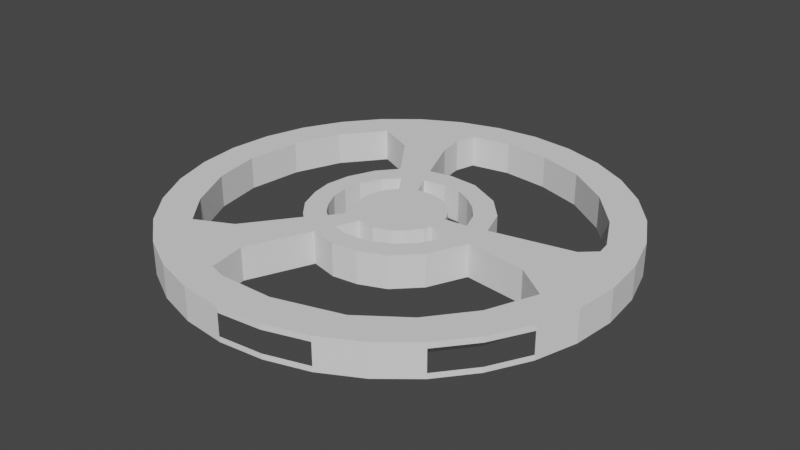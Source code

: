 # Source: Walls.blend  (saved by Blender 2.83.20; exported with 4.5.12 LTS)
import bpy
from mathutils import Matrix  # noqa: F401  (used for matrix-valued properties, if any)

bpy.ops.wm.read_factory_settings(use_empty=True)
scene = bpy.context.scene
scene.name = 'Scene'

# ---- collections
col_collection = bpy.data.collections.new('Collection'); scene.collection.children.link(col_collection)

# ---- world
world_world = bpy.data.worlds.new('World'); scene.world = world_world
world_world.use_nodes = True; world_world.node_tree.nodes.clear()
_N = world_world.node_tree.nodes; _L = world_world.node_tree.links
n0 = _N.new('ShaderNodeOutputWorld'); n0.name = 'World Output'; n0.location = (300, 300)
n1 = _N.new('ShaderNodeBackground'); n1.name = 'Background'; n1.location = (10, 300)
n1.inputs[0].default_value = (0.05088, 0.05088, 0.05088, 1.0)
_L.new(n1.outputs[0], n0.inputs[0])
n0.is_active_output = True
world_world.color = (0.05088, 0.05088, 0.05088)
world_world.use_sun_shadow = False
world_world.sun_shadow_jitter_overblur = 0.0

# ---- meshes
me_cylinder_002 = bpy.data.meshes.new('Cylinder.002')
me_cylinder_002.from_pydata([(0.0, 1.414, -0.4724), (0.2758, 1.386, -0.4724), (0.5409, 1.306, -0.4724), (0.7853, 1.175, -0.4724), (0.9995, 0.9995, -0.4724), (1.175, 0.7853, -0.4724), (1.306, 0.5409, -0.4724), (1.386, 0.2758, -0.4724), (1.414, 1.067e-07, -0.4724), (1.386, -0.2758, -0.4724), (1.306, -0.5409, -0.4724), (1.175, -0.7853, -0.4724), (0.9995, -0.9995, -0.4724), (0.7853, -1.175, -0.4724), (0.5409, -1.306, -0.4724), (0.2758, -1.386, -0.4724), (-4.606e-07, -1.414, -0.4724), (-0.2758, -1.386, -0.4724), (-0.5409, -1.306, -0.4724), (-0.7853, -1.175, -0.4724), (-0.9995, -0.9995, -0.4724), (-1.175, -0.7853, -0.4724), (-1.306, -0.5409, -0.4724), (-1.386, -0.2758, -0.4724), (-1.414, 1.365e-06, -0.4724), (-1.386, 0.2758, -0.4724), (-1.306, 0.5409, -0.4724), (-1.175, 0.7853, -0.4724), (-0.9995, 0.9995, -0.4724), (-0.7853, 1.175, -0.4724), (-0.5409, 1.306, -0.4724), (-0.2758, 1.386, -0.4724), (-0.8303, 0.8613, -0.4724), (-0.5804, 0.7462, -0.4724), (-0.362, 0.438, -0.4724), (-0.4672, 0.3128, -0.4724), (-0.5393, 0.1436, -0.4724), (-0.5612, -0.013, -0.4724), (-0.5393, -0.1462, -0.4724), (-0.4829, -0.2918, -0.4724), (-0.3952, -0.3984, -0.4724), (-0.3591, -0.4297, -0.4724), (-0.5941, -0.7446, -0.4724), (-0.8275, -0.8573, -0.4724), (-0.9951, -0.6521, -0.4724), (-1.141, -0.3529, -0.4724), (-1.197, -0.04277, -0.4724), (-1.156, 0.3097, -0.4724), (-1.037, 0.6058, -0.4724), (-0.2696, -0.3271, -0.4724), (-0.1805, -0.2024, -0.4724), (-0.2405, -0.1245, -0.4724), (-0.2689, -0.01828, -0.4724), (-0.2702, 0.02594, -0.4724), (-0.2432, 0.1249, -0.4724), (-0.1917, 0.1962, -0.4724), (-0.1811, 0.2081, -0.4724), (-0.2689, 0.3328, -0.4724), (-0.3534, 0.2463, -0.4724), (-0.4141, 0.115, -0.4724), (-0.4293, -0.001118, -0.4724), (-0.4141, -0.1146, -0.4724), (-0.3646, -0.2182, -0.4724), (-0.3118, -0.2902, -0.4724), (-0.1395, 0.3997, -0.4724), (-0.082, 0.2667, -0.4724), (0.02966, 0.2732, -0.4724), (0.1298, 0.2486, -0.4724), (0.1939, 0.1993, -0.4724), (0.2366, 0.1468, -0.4724), (0.2645, 0.1041, -0.4724), (0.2776, 0.06141, -0.4724), (0.4254, 0.07783, -0.4724), (0.3811, 0.1961, -0.4724), (0.3072, 0.2897, -0.4724), (0.2218, 0.3553, -0.4724), (0.1134, 0.4145, -0.4724), (0.001745, 0.4227, -0.4724), (0.5507, 0.1036, -0.4724), (1.069, 0.2104, -0.4724), (-0.1969, 0.5278, -0.4724), (-0.3332, 0.8545, -0.4724), (-0.3546, 1.017, -0.4724), (-0.3185, 1.152, -0.4724), (-0.06886, 1.199, -0.4724), (0.2316, 1.168, -0.4724), (0.5289, 1.073, -0.4724), (0.8064, 0.8824, -0.4724), (1.021, 0.6345, -0.4724), (1.148, 0.3849, -0.4724), (1.161, 0.2946, -0.4724), (0.4862, 0.2897, -0.4724), (0.3548, 0.4342, -0.4724), (0.143, 0.5409, -0.4724), (-0.05901, 0.5573, -0.4724), (0.4975, -0.2341, -0.4724), (1.123, -0.2634, -0.4724), (0.3087, -0.4743, -0.4724), (0.5633, -0.08913, -0.4724), (0.9506, -0.1375, -0.4724), (1.16, -0.2909, -0.4724), (0.4543, -0.3292, -0.4724), (1.033, -0.5995, -0.4724), (0.8255, -0.8597, -0.4724), (0.5471, -1.061, -0.4724), (0.1336, -1.182, -0.4724), (-0.2073, -1.187, -0.4724), (-0.3243, -1.154, -0.4724), (-0.3626, -0.9142, -0.4724), (-0.1912, -0.5188, -0.4724), (-0.0177, -0.5612, -0.4724), (0.1437, -0.541, -0.4724), (0.1606, -0.2184, -0.4724), (0.3612, -0.2278, -0.4724), (0.1992, -0.1852, -0.4724), (0.2611, -0.1032, -0.4724), (0.272, -0.05769, -0.4724), (0.4213, -0.0759, -0.4724), (0.3977, -0.1651, -0.4724), (-0.08128, -0.2598, -0.4724), (0.02616, -0.2726, -0.4724), (0.1336, -0.2416, -0.4724), (0.3394, -0.2653, -0.4724), (0.2483, -0.3491, -0.4724), (0.1063, -0.4201, -0.4724), (-0.03576, -0.4274, -0.4724), (-0.1432, -0.4037, -0.4724), (0.2758, 1.386, -0.2644), (0.0, 1.414, -0.2644), (0.5409, 1.306, -0.2644), (0.7853, 1.175, -0.2644), (0.9995, 0.9995, -0.2644), (1.175, 0.7853, -0.2644), (1.306, 0.5409, -0.2644), (1.386, 0.2758, -0.2644), (1.414, 1.067e-07, -0.2644), (1.386, -0.2758, -0.2644), (1.306, -0.5409, -0.2644), (1.175, -0.7853, -0.2644), (0.9995, -0.9995, -0.2644), (0.7853, -1.175, -0.2644), (0.5409, -1.306, -0.2644), (0.2758, -1.386, -0.2644), (-4.606e-07, -1.414, -0.2644), (-0.2758, -1.386, -0.2644), (-0.5409, -1.306, -0.2644), (-0.7853, -1.175, -0.2644), (-0.9995, -0.9995, -0.2644), (-1.175, -0.7853, -0.2644), (-1.306, -0.5409, -0.2644), (-1.386, -0.2758, -0.2644), (-1.414, 1.365e-06, -0.2644), (-1.386, 0.2758, -0.2644), (-1.306, 0.5409, -0.2644), (-1.175, 0.7853, -0.2644), (-0.9995, 0.9995, -0.2644), (-0.7853, 1.175, -0.2644), (-0.5409, 1.306, -0.2644), (-0.2758, 1.386, -0.2644), (-0.8303, 0.8613, -0.2644), (-0.5804, 0.7462, -0.2644), (-0.362, 0.438, -0.2644), (-0.4672, 0.3128, -0.2644), (-0.5393, 0.1436, -0.2644), (-0.5612, -0.013, -0.2644), (-0.5393, -0.1462, -0.2644), (-0.4829, -0.2918, -0.2644), (-0.3952, -0.3984, -0.2644), (-0.3591, -0.4297, -0.2644), (-0.5941, -0.7446, -0.2644), (-0.8275, -0.8573, -0.2644), (-0.9951, -0.6521, -0.2644), (-1.141, -0.3529, -0.2644), (-1.197, -0.04277, -0.2644), (-1.156, 0.3097, -0.2644), (-1.037, 0.6058, -0.2644), (-0.2696, -0.3271, -0.2644), (-0.1805, -0.2024, -0.2644), (-0.2405, -0.1245, -0.2644), (-0.2689, -0.01828, -0.2644), (-0.2702, 0.02594, -0.2644), (-0.2432, 0.1249, -0.2644), (-0.1917, 0.1962, -0.2644), (-0.1811, 0.2081, -0.2644), (-0.2689, 0.3328, -0.2644), (-0.3534, 0.2463, -0.2644), (-0.4141, 0.115, -0.2644), (-0.4293, -0.001118, -0.2644), (-0.4141, -0.1146, -0.2644), (-0.3646, -0.2182, -0.2644), (-0.3118, -0.2902, -0.2644), (1.123, -0.2634, -0.2644), (-0.1395, 0.3997, -0.2644), (-0.082, 0.2667, -0.2644), (0.02966, 0.2732, -0.2644), (0.1298, 0.2486, -0.2644), (0.1939, 0.1993, -0.2644), (0.2366, 0.1468, -0.2644), (0.2645, 0.1041, -0.2644), (0.2776, 0.06141, -0.2644), (0.4254, 0.07783, -0.2644), (0.3811, 0.1961, -0.2644), (0.3072, 0.2897, -0.2644), (0.2218, 0.3553, -0.2644), (0.1134, 0.4145, -0.2644), (0.001745, 0.4227, -0.2644), (1.069, 0.2104, -0.2644), (0.5507, 0.1036, -0.2644), (-0.1969, 0.5278, -0.2644), (-0.3332, 0.8545, -0.2644), (-0.3546, 1.017, -0.2644), (-0.3185, 1.152, -0.2644), (-0.06886, 1.199, -0.2644), (0.2316, 1.168, -0.2644), (0.5289, 1.073, -0.2644), (0.8064, 0.8824, -0.2644), (1.021, 0.6345, -0.2644), (1.148, 0.3849, -0.2644), (1.161, 0.2946, -0.2644), (0.4862, 0.2897, -0.2644), (0.3548, 0.4342, -0.2644), (0.143, 0.5409, -0.2644), (-0.05901, 0.5573, -0.2644), (0.3612, -0.2278, -0.2644), (0.4975, -0.2341, -0.2644), (0.1606, -0.2184, -0.2644), (0.5633, -0.08913, -0.2644), (0.9506, -0.1375, -0.2644), (1.16, -0.2909, -0.2644), (0.3087, -0.4743, -0.2644), (0.4543, -0.3292, -0.2644), (1.033, -0.5995, -0.2644), (0.8255, -0.8597, -0.2644), (0.5471, -1.061, -0.2644), (0.1336, -1.182, -0.2644), (-0.2073, -1.187, -0.2644), (-0.3243, -1.154, -0.2644), (-0.3626, -0.9142, -0.2644), (-0.1912, -0.5188, -0.2644), (-0.0177, -0.5612, -0.2644), (0.1437, -0.541, -0.2644), (0.1992, -0.1852, -0.2644), (0.2611, -0.1032, -0.2644), (0.272, -0.05769, -0.2644), (0.4213, -0.0759, -0.2644), (0.3977, -0.1651, -0.2644), (-0.08128, -0.2598, -0.2644), (0.02616, -0.2726, -0.2644), (0.1336, -0.2416, -0.2644), (0.3394, -0.2653, -0.2644), (0.2483, -0.3491, -0.2644), (0.1063, -0.4201, -0.2644), (-0.03576, -0.4274, -0.2644), (-0.1432, -0.4037, -0.2644), (0.9995, 0.9995, -0.2997), (0.7853, 1.175, -0.2997), (-1.175, -0.7853, -0.2997), (-0.9995, -0.9995, -0.2997), (-1.306, -0.5409, -0.2997), (1.175, 0.7853, -0.2997), (-1.386, -0.2758, -0.2997), (1.306, 0.5409, -0.2997), (-1.414, 1.365e-06, -0.2997), (1.386, 0.2758, -0.2997), (-1.386, 0.2758, -0.2997), (1.414, 1.067e-07, -0.2997), (-1.306, 0.5409, -0.2997), (1.386, -0.2758, -0.2997), (-1.175, 0.7853, -0.2997), (1.306, -0.5409, -0.2997), (-0.9995, 0.9995, -0.2997), (1.175, -0.7853, -0.2997), (-0.7853, 1.175, -0.2997), (0.9995, -0.9995, -0.2997), (-0.5409, 1.306, -0.2997), (0.7853, -1.175, -0.2997), (-0.2758, 1.386, -0.2997), (0.5409, -1.306, -0.2997), (0.0, 1.414, -0.2997), (0.2758, -1.386, -0.2997), (-4.606e-07, -1.414, -0.2997), (-0.2758, -1.386, -0.2997), (0.2758, 1.386, -0.2997), (-0.5409, -1.306, -0.2997), (-0.7853, -1.175, -0.2997), (0.5409, 1.306, -0.2997), (0.9995, 0.9995, -0.4388), (-1.175, -0.7853, -0.4388), (-1.306, -0.5409, -0.4388), (1.175, 0.7853, -0.4388), (-1.386, -0.2758, -0.4388), (1.306, 0.5409, -0.4388), (-1.414, 1.365e-06, -0.4388), (1.386, 0.2758, -0.4388), (-1.386, 0.2758, -0.4388), (1.414, 1.067e-07, -0.4388), (-1.306, 0.5409, -0.4388), (1.386, -0.2758, -0.4388), (-1.175, 0.7853, -0.4388), (1.306, -0.5409, -0.4388), (-0.9995, 0.9995, -0.4388), (1.175, -0.7853, -0.4388), (-0.7853, 1.175, -0.4388), (0.9995, -0.9995, -0.4388), (-0.5409, 1.306, -0.4388), (0.7853, -1.175, -0.4388), (-0.2758, 1.386, -0.4388), (0.5409, -1.306, -0.4388), (0.0, 1.414, -0.4388), (0.2758, -1.386, -0.4388), (-4.606e-07, -1.414, -0.4388), (-0.2758, -1.386, -0.4388), (0.2758, 1.386, -0.4388), (-0.5409, -1.306, -0.4388), (-0.7853, -1.175, -0.4388), (0.5409, 1.306, -0.4388), (0.7853, 1.175, -0.4388), (-0.9995, -0.9995, -0.4388)], [], [(256, 148, 147, 257), (50, 177, 176, 49), (206, 134, 135, 136, 191, 227, 226, 224, 223, 245, 244, 243, 242, 241, 225, 177, 178, 179, 180, 181, 182, 183, 184, 185, 186, 187, 164, 163, 162, 161, 192, 193, 194, 195, 196, 197, 198, 199, 200, 207), (229, 240, 239, 238, 237, 236, 235, 234, 233, 232, 231, 228, 191, 136, 137, 138, 139, 140, 141, 142, 143, 144, 145, 146, 147, 148, 149, 150, 151, 152, 153, 154, 155, 156, 157, 158, 128, 127, 129, 130, 131, 132, 133, 134, 206, 218, 217, 216, 215, 214, 213, 212, 211, 210, 209, 208, 222, 221, 220, 219, 207, 200, 201, 202, 203, 204, 205, 192, 161, 160, 159, 175, 174, 173, 172, 171, 170, 169, 168, 167, 166, 165, 164, 187, 188, 189, 190, 176, 177, 225, 248, 247, 246, 253, 252, 251, 250, 249, 223, 224, 230), (254, 131, 130, 255), (51, 178, 177, 50), (98, 226, 227, 99), (52, 179, 178, 51), (99, 227, 191, 96), (53, 180, 179, 52), (258, 149, 148, 256), (95, 224, 226, 98), (259, 132, 131, 254), (54, 181, 180, 53), (96, 191, 228, 100), (55, 182, 181, 54), (97, 229, 230, 101), (56, 183, 182, 55), (260, 150, 149, 258), (101, 230, 224, 95), (261, 133, 132, 259), (57, 184, 183, 56), (100, 228, 231, 102), (58, 185, 184, 57), (102, 231, 232, 103), (59, 186, 185, 58), (262, 151, 150, 260), (103, 232, 233, 104), (263, 134, 133, 261), (60, 187, 186, 59), (104, 233, 234, 105), (61, 188, 187, 60), (105, 234, 235, 106), (62, 189, 188, 61), (264, 152, 151, 262), (106, 235, 236, 107), (265, 135, 134, 263), (63, 190, 189, 62), (107, 236, 237, 108), (49, 176, 190, 63), (108, 237, 238, 109), (266, 153, 152, 264), (109, 238, 239, 110), (267, 136, 135, 265), (110, 239, 240, 111), (65, 193, 192, 64), (111, 240, 229, 97), (66, 194, 193, 65), (268, 154, 153, 266), (112, 225, 241, 114), (269, 137, 136, 267), (67, 195, 194, 66), (114, 241, 242, 115), (68, 196, 195, 67), (115, 242, 243, 116), (69, 197, 196, 68), (270, 155, 154, 268), (116, 243, 244, 117), (271, 138, 137, 269), (70, 198, 197, 69), (117, 244, 245, 118), (71, 199, 198, 70), (118, 245, 223, 113), (72, 200, 199, 71), (272, 156, 155, 270), (119, 246, 247, 120), (273, 139, 138, 271), (73, 201, 200, 72), (120, 247, 248, 121), (74, 202, 201, 73), (121, 248, 225, 112), (75, 203, 202, 74), (274, 157, 156, 272), (113, 223, 249, 122), (275, 140, 139, 273), (76, 204, 203, 75), (122, 249, 250, 123), (77, 205, 204, 76), (123, 250, 251, 124), (64, 192, 205, 77), (276, 158, 157, 274), (124, 251, 252, 125), (277, 141, 140, 275), (125, 252, 253, 126), (126, 253, 246, 119), (278, 128, 158, 276), (279, 142, 141, 277), (79, 206, 207, 78), (32, 159, 160, 33), (80, 208, 209, 81), (33, 160, 161, 34), (81, 209, 210, 82), (34, 161, 162, 35), (280, 143, 142, 279), (82, 210, 211, 83), (35, 162, 163, 36), (83, 211, 212, 84), (36, 163, 164, 37), (84, 212, 213, 85), (37, 164, 165, 38), (281, 144, 143, 280), (85, 213, 214, 86), (38, 165, 166, 39), (86, 214, 215, 87), (39, 166, 167, 40), (87, 215, 216, 88), (282, 127, 128, 278), (40, 167, 168, 41), (283, 145, 144, 281), (88, 216, 217, 89), (41, 168, 169, 42), (89, 217, 218, 90), (42, 169, 170, 43), (90, 218, 206, 79), (43, 170, 171, 44), (284, 146, 145, 283), (78, 207, 219, 91), (285, 129, 127, 282), (44, 171, 172, 45), (91, 219, 220, 92), (45, 172, 173, 46), (92, 220, 221, 93), (46, 173, 174, 47), (257, 147, 146, 284), (93, 221, 222, 94), (255, 130, 129, 285), (47, 174, 175, 48), (94, 222, 208, 80), (48, 175, 159, 32), (316, 255, 285, 315), (317, 257, 284, 314), (314, 284, 283, 313), (313, 283, 281, 311), (311, 281, 280, 310), (308, 278, 276, 306), (307, 277, 275, 305), (306, 276, 274, 304), (305, 275, 273, 303), (304, 274, 272, 302), (302, 272, 270, 300), (300, 270, 268, 298), (299, 269, 267, 297), (297, 267, 265, 295), (295, 265, 263, 293), (294, 264, 262, 292), (293, 263, 261, 291), (292, 262, 260, 290), (286, 254, 255, 316), (287, 256, 257, 317), (21, 287, 317, 20), (4, 286, 316, 3), (22, 288, 287, 21), (5, 289, 286, 4), (23, 290, 288, 22), (6, 291, 289, 5), (24, 292, 290, 23), (7, 293, 291, 6), (25, 294, 292, 24), (8, 295, 293, 7), (26, 296, 294, 25), (9, 297, 295, 8), (27, 298, 296, 26), (10, 299, 297, 9), (28, 300, 298, 27), (11, 301, 299, 10), (29, 302, 300, 28), (12, 303, 301, 11), (30, 304, 302, 29), (13, 305, 303, 12), (31, 306, 304, 30), (14, 307, 305, 13), (0, 308, 306, 31), (15, 309, 307, 14), (16, 310, 309, 15), (17, 311, 310, 16), (1, 312, 308, 0), (18, 313, 311, 17), (19, 314, 313, 18), (2, 315, 312, 1), (20, 317, 314, 19), (3, 316, 315, 2)])
_uv = me_cylinder_002.uv_layers.new(name='UVMap')
_uv.uv.foreach_set('vector', [0.3438, 1.0, 0.3438, 1.0, 0.375, 1.0, 0.375, 1.0, 0.0, 0.0, 0.0, 0.0, 0.0, 0.0, 0.0, 0.0, 0.4315, 0.2857, 0.4854, 0.2968, 0.49, 0.25, 0.4854, 0.2032, 0.4406, 0.2053, 0.4114, 0.2266, 0.3456, 0.2349, 0.3345, 0.2102, 0.3113, 0.2113, 0.3175, 0.222, 0.3215, 0.2371, 0.2962, 0.2402, 0.2943, 0.2325, 0.2838, 0.2186, 0.2773, 0.2129, 0.2194, 0.2156, 0.2092, 0.2289, 0.2043, 0.2469, 0.2041, 0.2544, 0.2087, 0.2712, 0.2175, 0.2833, 0.2192, 0.2853, 0.2043, 0.3065, 0.19, 0.2918, 0.1797, 0.2695, 0.1771, 0.2498, 0.1547, 0.2478, 0.1584, 0.2744, 0.1707, 0.3031, 0.1885, 0.3244, 0.2263, 0.3179, 0.2361, 0.2953, 0.255, 0.2964, 0.272, 0.2922, 0.2829, 0.2838, 0.2902, 0.2749, 0.2949, 0.2677, 0.2971, 0.2604, 0.3222, 0.2632, 0.3435, 0.2676, 0.3024, 0.1695, 0.2744, 0.1581, 0.247, 0.1547, 0.2175, 0.1619, 0.1884, 0.09478, 0.1949, 0.05403, 0.2148, 0.04855, 0.2727, 0.04923, 0.3429, 0.06978, 0.3902, 0.104, 0.4254, 0.1482, 0.447, 0.2006, 0.4406, 0.2053, 0.4854, 0.2032, 0.4717, 0.1582, 0.4496, 0.1167, 0.4197, 0.08029, 0.3833, 0.05045, 0.3418, 0.02827, 0.2968, 0.01461, 0.25, 0.01, 0.2032, 0.01461, 0.1582, 0.02827, 0.1167, 0.05045, 0.08029, 0.08029, 0.05045, 0.1167, 0.02827, 0.1582, 0.01461, 0.2032, 0.01, 0.25, 0.01461, 0.2968, 0.02827, 0.3418, 0.05045, 0.3833, 0.08029, 0.4197, 0.1167, 0.4496, 0.1582, 0.4717, 0.2032, 0.4854, 0.25, 0.49, 0.2968, 0.4854, 0.3418, 0.4717, 0.3833, 0.4496, 0.4197, 0.4197, 0.4496, 0.3833, 0.4717, 0.3418, 0.4854, 0.2968, 0.4315, 0.2857, 0.4471, 0.3, 0.4449, 0.3154, 0.4234, 0.3577, 0.3869, 0.3998, 0.3398, 0.4322, 0.2893, 0.4483, 0.2383, 0.4536, 0.1959, 0.4456, 0.1898, 0.4227, 0.1934, 0.3951, 0.2166, 0.3396, 0.24, 0.3446, 0.2743, 0.3418, 0.3102, 0.3237, 0.3325, 0.2992, 0.3435, 0.2676, 0.3222, 0.2632, 0.3147, 0.2833, 0.3022, 0.2992, 0.2877, 0.3103, 0.2693, 0.3204, 0.2503, 0.3218, 0.2263, 0.3179, 0.1885, 0.3244, 0.1514, 0.3767, 0.109, 0.3962, 0.07386, 0.3528, 0.05365, 0.3026, 0.04673, 0.2427, 0.05631, 0.1901, 0.08104, 0.1393, 0.1095, 0.1044, 0.1491, 0.1236, 0.189, 0.177, 0.1829, 0.1824, 0.168, 0.2004, 0.1584, 0.2252, 0.1547, 0.2478, 0.1771, 0.2498, 0.1797, 0.2305, 0.1881, 0.2129, 0.1971, 0.2007, 0.2042, 0.1945, 0.2194, 0.2156, 0.2773, 0.2129, 0.2727, 0.209, 0.2544, 0.2037, 0.2362, 0.2059, 0.2257, 0.1815, 0.2439, 0.1774, 0.268, 0.1787, 0.2922, 0.1907, 0.3076, 0.205, 0.3113, 0.2113, 0.3345, 0.2102, 0.3271, 0.1941, 0.875, 1.0, 0.875, 1.0, 0.9062, 1.0, 0.9062, 1.0, 0.0, 0.0, 0.0, 0.0, 0.0, 0.0, 0.0, 0.0, 0.0, 0.0, 0.0, 0.0, 0.0, 0.0, 0.0, 0.0, 0.0, 0.0, 0.0, 0.0, 0.0, 0.0, 0.0, 0.0, 0.0, 0.0, 0.0, 0.0, 0.0, 0.0, 0.0, 0.0, 0.0, 0.0, 0.0, 0.0, 0.0, 0.0, 0.0, 0.0, 0.3125, 1.0, 0.3125, 1.0, 0.3438, 1.0, 0.3438, 1.0, 0.0, 0.0, 0.0, 0.0, 0.0, 0.0, 0.0, 0.0, 0.8438, 1.0, 0.8438, 1.0, 0.875, 1.0, 0.875, 1.0, 0.0, 0.0, 0.0, 0.0, 0.0, 0.0, 0.0, 0.0, 0.0, 0.0, 0.0, 0.0, 0.0, 0.0, 0.0, 0.0, 0.0, 0.0, 0.0, 0.0, 0.0, 0.0, 0.0, 0.0, 0.0, 0.0, 0.0, 0.0, 0.0, 0.0, 0.0, 0.0, 0.0, 0.0, 0.0, 0.0, 0.0, 0.0, 0.0, 0.0, 0.2812, 1.0, 0.2812, 1.0, 0.3125, 1.0, 0.3125, 1.0, 0.0, 0.0, 0.0, 0.0, 0.0, 0.0, 0.0, 0.0, 0.8125, 1.0, 0.8125, 1.0, 0.8438, 1.0, 0.8438, 1.0, 0.0, 0.0, 0.0, 0.0, 0.0, 0.0, 0.0, 0.0, 0.0, 0.0, 0.0, 0.0, 0.0, 0.0, 0.0, 0.0, 0.0, 0.0, 0.0, 0.0, 0.0, 0.0, 0.0, 0.0, 0.0, 0.0, 0.0, 0.0, 0.0, 0.0, 0.0, 0.0, 0.0, 0.0, 0.0, 0.0, 0.0, 0.0, 0.0, 0.0, 0.25, 1.0, 0.25, 1.0, 0.2812, 1.0, 0.2812, 1.0, 0.0, 0.0, 0.0, 0.0, 0.0, 0.0, 0.0, 0.0, 0.7812, 1.0, 0.7812, 1.0, 0.8125, 1.0, 0.8125, 1.0, 0.0, 0.0, 0.0, 0.0, 0.0, 0.0, 0.0, 0.0, 0.0, 0.0, 0.0, 0.0, 0.0, 0.0, 0.0, 0.0, 0.0, 0.0, 0.0, 0.0, 0.0, 0.0, 0.0, 0.0, 0.0, 0.0, 0.0, 0.0, 0.0, 0.0, 0.0, 0.0, 0.0, 0.0, 0.0, 0.0, 0.0, 0.0, 0.0, 0.0, 0.2188, 1.0, 0.2188, 1.0, 0.25, 1.0, 0.25, 1.0, 0.0, 0.0, 0.0, 0.0, 0.0, 0.0, 0.0, 0.0, 0.75, 1.0, 0.75, 1.0, 0.7812, 1.0, 0.7812, 1.0, 0.0, 0.0, 0.0, 0.0, 0.0, 0.0, 0.0, 0.0, 0.0, 0.0, 0.0, 0.0, 0.0, 0.0, 0.0, 0.0, 0.0, 0.0, 0.0, 0.0, 0.0, 0.0, 0.0, 0.0, 0.0, 0.0, 0.0, 0.0, 0.0, 0.0, 0.0, 0.0, 0.1875, 1.0, 0.1875, 1.0, 0.2188, 1.0, 0.2188, 1.0, 0.0, 0.0, 0.0, 0.0, 0.0, 0.0, 0.0, 0.0, 0.7188, 1.0, 0.7188, 1.0, 0.75, 1.0, 0.75, 1.0, 0.0, 0.0, 0.0, 0.0, 0.0, 0.0, 0.0, 0.0, 0.0, 0.0, 0.0, 0.0, 0.0, 0.0, 0.0, 0.0, 0.0, 0.0, 0.0, 0.0, 0.0, 0.0, 0.0, 0.0, 0.0, 0.0, 0.0, 0.0, 0.0, 0.0, 0.0, 0.0, 0.1562, 1.0, 0.1562, 1.0, 0.1875, 1.0, 0.1875, 1.0, 0.0, 0.0, 0.0, 0.0, 0.0, 0.0, 0.0, 0.0, 0.6875, 1.0, 0.6875, 1.0, 0.7188, 1.0, 0.7188, 1.0, 0.0, 0.0, 0.0, 0.0, 0.0, 0.0, 0.0, 0.0, 0.0, 0.0, 0.0, 0.0, 0.0, 0.0, 0.0, 0.0, 0.0, 0.0, 0.0, 0.0, 0.0, 0.0, 0.0, 0.0, 0.0, 0.0, 0.0, 0.0, 0.0, 0.0, 0.0, 0.0, 0.0, 0.0, 0.0, 0.0, 0.0, 0.0, 0.0, 0.0, 0.125, 1.0, 0.125, 1.0, 0.1562, 1.0, 0.1562, 1.0, 0.0, 0.0, 0.0, 0.0, 0.0, 0.0, 0.0, 0.0, 0.6562, 1.0, 0.6562, 1.0, 0.6875, 1.0, 0.6875, 1.0, 0.0, 0.0, 0.0, 0.0, 0.0, 0.0, 0.0, 0.0, 0.0, 0.0, 0.0, 0.0, 0.0, 0.0, 0.0, 0.0, 0.0, 0.0, 0.0, 0.0, 0.0, 0.0, 0.0, 0.0, 0.0, 0.0, 0.0, 0.0, 0.0, 0.0, 0.0, 0.0, 0.0, 0.0, 0.0, 0.0, 0.0, 0.0, 0.0, 0.0, 0.09375, 1.0, 0.09375, 1.0, 0.125, 1.0, 0.125, 1.0, 0.0, 0.0, 0.0, 0.0, 0.0, 0.0, 0.0, 0.0, 0.625, 1.0, 0.625, 1.0, 0.6562, 1.0, 0.6562, 1.0, 0.0, 0.0, 0.0, 0.0, 0.0, 0.0, 0.0, 0.0, 0.0, 0.0, 0.0, 0.0, 0.0, 0.0, 0.0, 0.0, 0.0, 0.0, 0.0, 0.0, 0.0, 0.0, 0.0, 0.0, 0.0, 0.0, 0.0, 0.0, 0.0, 0.0, 0.0, 0.0, 0.0, 0.0, 0.0, 0.0, 0.0, 0.0, 0.0, 0.0, 0.0625, 1.0, 0.0625, 1.0, 0.09375, 1.0, 0.09375, 1.0, 0.0, 0.0, 0.0, 0.0, 0.0, 0.0, 0.0, 0.0, 0.5938, 1.0, 0.5938, 1.0, 0.625, 1.0, 0.625, 1.0, 0.0, 0.0, 0.0, 0.0, 0.0, 0.0, 0.0, 0.0, 0.0, 0.0, 0.0, 0.0, 0.0, 0.0, 0.0, 0.0, 0.0, 0.0, 0.0, 0.0, 0.0, 0.0, 0.0, 0.0, 0.0, 0.0, 0.0, 0.0, 0.0, 0.0, 0.0, 0.0, 0.0, 0.0, 0.0, 0.0, 0.0, 0.0, 0.0, 0.0, 0.03125, 1.0, 0.03125, 1.0, 0.0625, 1.0, 0.0625, 1.0, 0.0, 0.0, 0.0, 0.0, 0.0, 0.0, 0.0, 0.0, 0.5625, 1.0, 0.5625, 1.0, 0.5938, 1.0, 0.5938, 1.0, 0.0, 0.0, 0.0, 0.0, 0.0, 0.0, 0.0, 0.0, 0.0, 0.0, 0.0, 0.0, 0.0, 0.0, 0.0, 0.0, 0.0, 1.0, 0.0, 1.0, 0.03125, 1.0, 0.03125, 1.0, 0.5312, 1.0, 0.5312, 1.0, 0.5625, 1.0, 0.5625, 1.0, 0.0, 0.0, 0.0, 0.0, 0.0, 0.0, 0.0, 0.0, 0.0, 0.0, 0.0, 0.0, 0.0, 0.0, 0.0, 0.0, 0.0, 0.0, 0.0, 0.0, 0.0, 0.0, 0.0, 0.0, 0.0, 0.0, 0.0, 0.0, 0.0, 0.0, 0.0, 0.0, 0.0, 0.0, 0.0, 0.0, 0.0, 0.0, 0.0, 0.0, 0.0, 0.0, 0.0, 0.0, 0.0, 0.0, 0.0, 0.0, 0.5, 1.0, 0.5, 1.0, 0.5312, 1.0, 0.5312, 1.0, 0.0, 0.0, 0.0, 0.0, 0.0, 0.0, 0.0, 0.0, 0.0, 0.0, 0.0, 0.0, 0.0, 0.0, 0.0, 0.0, 0.0, 0.0, 0.0, 0.0, 0.0, 0.0, 0.0, 0.0, 0.0, 0.0, 0.0, 0.0, 0.0, 0.0, 0.0, 0.0, 0.0, 0.0, 0.0, 0.0, 0.0, 0.0, 0.0, 0.0, 0.0, 0.0, 0.0, 0.0, 0.0, 0.0, 0.0, 0.0, 0.4688, 1.0, 0.4688, 1.0, 0.5, 1.0, 0.5, 1.0, 0.0, 0.0, 0.0, 0.0, 0.0, 0.0, 0.0, 0.0, 0.0, 0.0, 0.0, 0.0, 0.0, 0.0, 0.0, 0.0, 0.0, 0.0, 0.0, 0.0, 0.0, 0.0, 0.0, 0.0, 0.0, 0.0, 0.0, 0.0, 0.0, 0.0, 0.0, 0.0, 0.0, 0.0, 0.0, 0.0, 0.0, 0.0, 0.0, 0.0, 0.9688, 1.0, 0.9688, 1.0, 1.0, 1.0, 1.0, 1.0, 0.0, 0.0, 0.0, 0.0, 0.0, 0.0, 0.0, 0.0, 0.4375, 1.0, 0.4375, 1.0, 0.4688, 1.0, 0.4688, 1.0, 0.0, 0.0, 0.0, 0.0, 0.0, 0.0, 0.0, 0.0, 0.0, 0.0, 0.0, 0.0, 0.0, 0.0, 0.0, 0.0, 0.0, 0.0, 0.0, 0.0, 0.0, 0.0, 0.0, 0.0, 0.0, 0.0, 0.0, 0.0, 0.0, 0.0, 0.0, 0.0, 0.0, 0.0, 0.0, 0.0, 0.0, 0.0, 0.0, 0.0, 0.0, 0.0, 0.0, 0.0, 0.0, 0.0, 0.0, 0.0, 0.4062, 1.0, 0.4062, 1.0, 0.4375, 1.0, 0.4375, 1.0, 0.0, 0.0, 0.0, 0.0, 0.0, 0.0, 0.0, 0.0, 0.9375, 1.0, 0.9375, 1.0, 0.9688, 1.0, 0.9688, 1.0, 0.0, 0.0, 0.0, 0.0, 0.0, 0.0, 0.0, 0.0, 0.0, 0.0, 0.0, 0.0, 0.0, 0.0, 0.0, 0.0, 0.0, 0.0, 0.0, 0.0, 0.0, 0.0, 0.0, 0.0, 0.0, 0.0, 0.0, 0.0, 0.0, 0.0, 0.0, 0.0, 0.0, 0.0, 0.0, 0.0, 0.0, 0.0, 0.0, 0.0, 0.375, 1.0, 0.375, 1.0, 0.4062, 1.0, 0.4062, 1.0, 0.0, 0.0, 0.0, 0.0, 0.0, 0.0, 0.0, 0.0, 0.9062, 1.0, 0.9062, 1.0, 0.9375, 1.0, 0.9375, 1.0, 0.0, 0.0, 0.0, 0.0, 0.0, 0.0, 0.0, 0.0, 0.0, 0.0, 0.0, 0.0, 0.0, 0.0, 0.0, 0.0, 0.0, 0.0, 0.0, 0.0, 0.0, 0.0, 0.0, 0.0, 0.9062, 1.0, 0.9062, 1.0, 0.9375, 1.0, 0.9375, 1.0, 0.375, 1.0, 0.375, 1.0, 0.4062, 1.0, 0.4062, 1.0, 0.4062, 1.0, 0.4062, 1.0, 0.4375, 1.0, 0.4375, 1.0, 0.4375, 1.0, 0.4375, 1.0, 0.4688, 1.0, 0.4688, 1.0, 0.4688, 1.0, 0.4688, 1.0, 0.5, 1.0, 0.5, 1.0, 0.0, 1.0, 0.0, 1.0, 0.03125, 1.0, 0.03125, 1.0, 0.5625, 1.0, 0.5625, 1.0, 0.5938, 1.0, 0.5938, 1.0, 0.03125, 1.0, 0.03125, 1.0, 0.0625, 1.0, 0.0625, 1.0, 0.5938, 1.0, 0.5938, 1.0, 0.625, 1.0, 0.625, 1.0, 0.0625, 1.0, 0.0625, 1.0, 0.09375, 1.0, 0.09375, 1.0, 0.09375, 1.0, 0.09375, 1.0, 0.125, 1.0, 0.125, 1.0, 0.125, 1.0, 0.125, 1.0, 0.1562, 1.0, 0.1562, 1.0, 0.6875, 1.0, 0.6875, 1.0, 0.7188, 1.0, 0.7188, 1.0, 0.7188, 1.0, 0.7188, 1.0, 0.75, 1.0, 0.75, 1.0, 0.75, 1.0, 0.75, 1.0, 0.7812, 1.0, 0.7812, 1.0, 0.2188, 1.0, 0.2188, 1.0, 0.25, 1.0, 0.25, 1.0, 0.7812, 1.0, 0.7812, 1.0, 0.8125, 1.0, 0.8125, 1.0, 0.25, 1.0, 0.25, 1.0, 0.2812, 1.0, 0.2812, 1.0, 0.875, 1.0, 0.875, 1.0, 0.9062, 1.0, 0.9062, 1.0, 0.3438, 1.0, 0.3438, 1.0, 0.375, 1.0, 0.375, 1.0, 0.3438, 1.0, 0.3438, 1.0, 0.375, 1.0, 0.375, 1.0, 0.875, 1.0, 0.875, 1.0, 0.9062, 1.0, 0.9062, 1.0, 0.3125, 1.0, 0.3125, 1.0, 0.3438, 1.0, 0.3438, 1.0, 0.8438, 1.0, 0.8438, 1.0, 0.875, 1.0, 0.875, 1.0, 0.2812, 1.0, 0.2812, 1.0, 0.3125, 1.0, 0.3125, 1.0, 0.8125, 1.0, 0.8125, 1.0, 0.8438, 1.0, 0.8438, 1.0, 0.25, 1.0, 0.25, 1.0, 0.2812, 1.0, 0.2812, 1.0, 0.7812, 1.0, 0.7812, 1.0, 0.8125, 1.0, 0.8125, 1.0, 0.2188, 1.0, 0.2188, 1.0, 0.25, 1.0, 0.25, 1.0, 0.75, 1.0, 0.75, 1.0, 0.7812, 1.0, 0.7812, 1.0, 0.1875, 1.0, 0.1875, 1.0, 0.2188, 1.0, 0.2188, 1.0, 0.7188, 1.0, 0.7188, 1.0, 0.75, 1.0, 0.75, 1.0, 0.1562, 1.0, 0.1562, 1.0, 0.1875, 1.0, 0.1875, 1.0, 0.6875, 1.0, 0.6875, 1.0, 0.7188, 1.0, 0.7188, 1.0, 0.125, 1.0, 0.125, 1.0, 0.1562, 1.0, 0.1562, 1.0, 0.6562, 1.0, 0.6562, 1.0, 0.6875, 1.0, 0.6875, 1.0, 0.09375, 1.0, 0.09375, 1.0, 0.125, 1.0, 0.125, 1.0, 0.625, 1.0, 0.625, 1.0, 0.6562, 1.0, 0.6562, 1.0, 0.0625, 1.0, 0.0625, 1.0, 0.09375, 1.0, 0.09375, 1.0, 0.5938, 1.0, 0.5938, 1.0, 0.625, 1.0, 0.625, 1.0, 0.03125, 1.0, 0.03125, 1.0, 0.0625, 1.0, 0.0625, 1.0, 0.5625, 1.0, 0.5625, 1.0, 0.5938, 1.0, 0.5938, 1.0, 0.0, 1.0, 0.0, 1.0, 0.03125, 1.0, 0.03125, 1.0, 0.5312, 1.0, 0.5312, 1.0, 0.5625, 1.0, 0.5625, 1.0, 0.5, 1.0, 0.5, 1.0, 0.5312, 1.0, 0.5312, 1.0, 0.4688, 1.0, 0.4688, 1.0, 0.5, 1.0, 0.5, 1.0, 0.9688, 1.0, 0.9688, 1.0, 1.0, 1.0, 1.0, 1.0, 0.4375, 1.0, 0.4375, 1.0, 0.4688, 1.0, 0.4688, 1.0, 0.4062, 1.0, 0.4062, 1.0, 0.4375, 1.0, 0.4375, 1.0, 0.9375, 1.0, 0.9375, 1.0, 0.9688, 1.0, 0.9688, 1.0, 0.375, 1.0, 0.375, 1.0, 0.4062, 1.0, 0.4062, 1.0, 0.9062, 1.0, 0.9062, 1.0, 0.9375, 1.0, 0.9375, 1.0])
me_cylinder_002.use_remesh_fix_poles = True
me_cylinder_002.use_remesh_preserve_attributes = False
me_cylinder_002.use_mirror_vertex_groups = False
me_cylinder_002.update()

# ---- objects
ob_empty = bpy.data.objects.new('Empty', None)
ob_cylinder_002 = bpy.data.objects.new('Cylinder.002', me_cylinder_002)

# ---- transforms, parenting, visibility, modifiers, constraints
ob_empty.location = (0.2271, -0.1599, 0.0)
ob_empty.empty_display_type = 'IMAGE'
ob_empty.empty_display_size = 5.0
ob_empty.use_empty_image_alpha = True
ob_empty.color = (1.0, 1.0, 1.0, 0.209)
ob_empty.lineart.crease_threshold = 0.0
ob_cylinder_002.location = (0.0, 0.0, 0.0)
ob_cylinder_002.lineart.crease_threshold = 0.0

# ---- collection membership
col_collection.objects.link(ob_empty)
col_collection.objects.link(ob_cylinder_002)

# ---- scene / render settings (as saved in the file)
scene.frame_start = 1; scene.frame_end = 250; scene.frame_set(13)
scene.render.engine = 'BLENDER_EEVEE_NEXT'
scene.cycles.use_denoising = False
scene.cycles.samples = 128
scene.cycles.sampling_pattern = 'TABULATED_SOBOL'
scene.cycles.use_adaptive_sampling = False
scene.cycles.use_light_tree = False
scene.view_settings.view_transform = 'Filmic'
bpy.context.view_layer.update()

# ---- added for rendering (the .blend has no active camera and no usable light): camera, sun
cam_auto = bpy.data.cameras.new('AutoCamera')
cam_auto.lens = 50.0
cam_auto.sensor_width = 36.0
cam_auto.clip_end = 1000.0
ob_auto_camera = bpy.data.objects.new('AutoCamera', cam_auto)
scene.collection.objects.link(ob_auto_camera)
ob_auto_camera.location = (3.70414, -4.44497, 2.59487)
ob_auto_camera.rotation_euler = (1.09748, -7.21219e-08, 0.694738)
scene.camera = ob_auto_camera
light_auto_sun = bpy.data.lights.new('AutoSun', 'SUN')
light_auto_sun.energy = 3.0
light_auto_sun.angle = 0.0523599
ob_auto_sun = bpy.data.objects.new('AutoSun', light_auto_sun)
scene.collection.objects.link(ob_auto_sun)
ob_auto_sun.rotation_euler = (0.872665, 0.174533, 0.523599)
bpy.context.view_layer.update()
